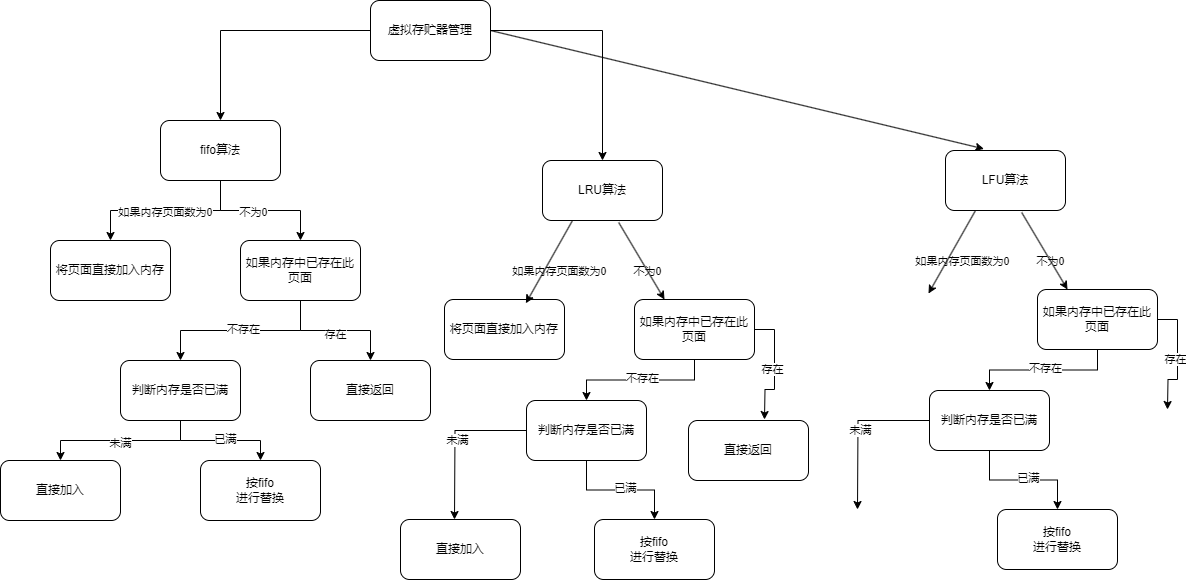

The diagram above was exported from draw.io. Its source (the exported page's mxGraphModel, read from the mxfile embedded in the PNG):
<mxGraphModel dx="2389" dy="818" grid="1" gridSize="10" guides="1" tooltips="1" connect="1" arrows="1" fold="1" page="1" pageScale="1" pageWidth="827" pageHeight="1169" math="0" shadow="0">
  <root>
    <mxCell id="WIyWlLk6GJQsqaUBKTNV-0" />
    <mxCell id="WIyWlLk6GJQsqaUBKTNV-1" parent="WIyWlLk6GJQsqaUBKTNV-0" />
    <mxCell id="u-XJ2W47S2rFPmeIOm3_-2" value="" style="edgeStyle=orthogonalEdgeStyle;rounded=0;orthogonalLoop=1;jettySize=auto;html=1;" edge="1" parent="WIyWlLk6GJQsqaUBKTNV-1" source="u-XJ2W47S2rFPmeIOm3_-0" target="u-XJ2W47S2rFPmeIOm3_-1">
      <mxGeometry relative="1" as="geometry" />
    </mxCell>
    <mxCell id="u-XJ2W47S2rFPmeIOm3_-33" value="" style="edgeStyle=orthogonalEdgeStyle;rounded=0;orthogonalLoop=1;jettySize=auto;html=1;" edge="1" parent="WIyWlLk6GJQsqaUBKTNV-1" source="u-XJ2W47S2rFPmeIOm3_-0" target="u-XJ2W47S2rFPmeIOm3_-32">
      <mxGeometry relative="1" as="geometry" />
    </mxCell>
    <mxCell id="u-XJ2W47S2rFPmeIOm3_-0" value="虚拟存贮器管理" style="rounded=1;whiteSpace=wrap;html=1;" vertex="1" parent="WIyWlLk6GJQsqaUBKTNV-1">
      <mxGeometry x="340" y="80" width="120" height="60" as="geometry" />
    </mxCell>
    <mxCell id="u-XJ2W47S2rFPmeIOm3_-4" value="" style="edgeStyle=orthogonalEdgeStyle;rounded=0;orthogonalLoop=1;jettySize=auto;html=1;" edge="1" parent="WIyWlLk6GJQsqaUBKTNV-1" source="u-XJ2W47S2rFPmeIOm3_-1" target="u-XJ2W47S2rFPmeIOm3_-3">
      <mxGeometry relative="1" as="geometry" />
    </mxCell>
    <mxCell id="u-XJ2W47S2rFPmeIOm3_-8" value="如果内存页面数为0" style="edgeLabel;html=1;align=center;verticalAlign=middle;resizable=0;points=[];" vertex="1" connectable="0" parent="u-XJ2W47S2rFPmeIOm3_-4">
      <mxGeometry x="0.0141" y="1" relative="1" as="geometry">
        <mxPoint as="offset" />
      </mxGeometry>
    </mxCell>
    <mxCell id="u-XJ2W47S2rFPmeIOm3_-10" value="" style="edgeStyle=orthogonalEdgeStyle;rounded=0;orthogonalLoop=1;jettySize=auto;html=1;" edge="1" parent="WIyWlLk6GJQsqaUBKTNV-1" source="u-XJ2W47S2rFPmeIOm3_-1" target="u-XJ2W47S2rFPmeIOm3_-9">
      <mxGeometry relative="1" as="geometry" />
    </mxCell>
    <mxCell id="u-XJ2W47S2rFPmeIOm3_-11" value="不为0" style="edgeLabel;html=1;align=center;verticalAlign=middle;resizable=0;points=[];" vertex="1" connectable="0" parent="u-XJ2W47S2rFPmeIOm3_-10">
      <mxGeometry x="-0.1171" y="-1" relative="1" as="geometry">
        <mxPoint as="offset" />
      </mxGeometry>
    </mxCell>
    <mxCell id="u-XJ2W47S2rFPmeIOm3_-1" value="fifo算法" style="whiteSpace=wrap;html=1;rounded=1;" vertex="1" parent="WIyWlLk6GJQsqaUBKTNV-1">
      <mxGeometry x="130" y="200" width="120" height="60" as="geometry" />
    </mxCell>
    <mxCell id="u-XJ2W47S2rFPmeIOm3_-3" value="将页面直接加入内存" style="whiteSpace=wrap;html=1;rounded=1;" vertex="1" parent="WIyWlLk6GJQsqaUBKTNV-1">
      <mxGeometry x="20" y="320" width="120" height="60" as="geometry" />
    </mxCell>
    <mxCell id="u-XJ2W47S2rFPmeIOm3_-24" value="" style="edgeStyle=orthogonalEdgeStyle;rounded=0;orthogonalLoop=1;jettySize=auto;html=1;" edge="1" parent="WIyWlLk6GJQsqaUBKTNV-1" source="u-XJ2W47S2rFPmeIOm3_-9" target="u-XJ2W47S2rFPmeIOm3_-23">
      <mxGeometry relative="1" as="geometry" />
    </mxCell>
    <mxCell id="u-XJ2W47S2rFPmeIOm3_-25" value="不存在" style="edgeLabel;html=1;align=center;verticalAlign=middle;resizable=0;points=[];" vertex="1" connectable="0" parent="u-XJ2W47S2rFPmeIOm3_-24">
      <mxGeometry x="-0.02" y="-2" relative="1" as="geometry">
        <mxPoint as="offset" />
      </mxGeometry>
    </mxCell>
    <mxCell id="u-XJ2W47S2rFPmeIOm3_-35" value="" style="edgeStyle=orthogonalEdgeStyle;rounded=0;orthogonalLoop=1;jettySize=auto;html=1;" edge="1" parent="WIyWlLk6GJQsqaUBKTNV-1" source="u-XJ2W47S2rFPmeIOm3_-9" target="u-XJ2W47S2rFPmeIOm3_-34">
      <mxGeometry relative="1" as="geometry" />
    </mxCell>
    <mxCell id="u-XJ2W47S2rFPmeIOm3_-36" value="存在" style="edgeLabel;html=1;align=center;verticalAlign=middle;resizable=0;points=[];" vertex="1" connectable="0" parent="u-XJ2W47S2rFPmeIOm3_-35">
      <mxGeometry x="-0.0123" y="-3" relative="1" as="geometry">
        <mxPoint as="offset" />
      </mxGeometry>
    </mxCell>
    <mxCell id="u-XJ2W47S2rFPmeIOm3_-9" value="如果内存中已存在此页面" style="whiteSpace=wrap;html=1;rounded=1;" vertex="1" parent="WIyWlLk6GJQsqaUBKTNV-1">
      <mxGeometry x="210" y="320" width="120" height="60" as="geometry" />
    </mxCell>
    <mxCell id="u-XJ2W47S2rFPmeIOm3_-27" value="" style="edgeStyle=orthogonalEdgeStyle;rounded=0;orthogonalLoop=1;jettySize=auto;html=1;" edge="1" parent="WIyWlLk6GJQsqaUBKTNV-1" source="u-XJ2W47S2rFPmeIOm3_-23" target="u-XJ2W47S2rFPmeIOm3_-26">
      <mxGeometry relative="1" as="geometry" />
    </mxCell>
    <mxCell id="u-XJ2W47S2rFPmeIOm3_-28" value="未满" style="edgeLabel;html=1;align=center;verticalAlign=middle;resizable=0;points=[];" vertex="1" connectable="0" parent="u-XJ2W47S2rFPmeIOm3_-27">
      <mxGeometry x="0.01" y="2" relative="1" as="geometry">
        <mxPoint as="offset" />
      </mxGeometry>
    </mxCell>
    <mxCell id="u-XJ2W47S2rFPmeIOm3_-30" value="" style="edgeStyle=orthogonalEdgeStyle;rounded=0;orthogonalLoop=1;jettySize=auto;html=1;" edge="1" parent="WIyWlLk6GJQsqaUBKTNV-1" source="u-XJ2W47S2rFPmeIOm3_-23" target="u-XJ2W47S2rFPmeIOm3_-29">
      <mxGeometry relative="1" as="geometry" />
    </mxCell>
    <mxCell id="u-XJ2W47S2rFPmeIOm3_-31" value="已满" style="edgeLabel;html=1;align=center;verticalAlign=middle;resizable=0;points=[];" vertex="1" connectable="0" parent="u-XJ2W47S2rFPmeIOm3_-30">
      <mxGeometry x="0.07" y="2" relative="1" as="geometry">
        <mxPoint as="offset" />
      </mxGeometry>
    </mxCell>
    <mxCell id="u-XJ2W47S2rFPmeIOm3_-23" value="判断内存是否已满" style="whiteSpace=wrap;html=1;rounded=1;" vertex="1" parent="WIyWlLk6GJQsqaUBKTNV-1">
      <mxGeometry x="90" y="440" width="120" height="60" as="geometry" />
    </mxCell>
    <mxCell id="u-XJ2W47S2rFPmeIOm3_-26" value="直接加入" style="whiteSpace=wrap;html=1;rounded=1;" vertex="1" parent="WIyWlLk6GJQsqaUBKTNV-1">
      <mxGeometry x="-30" y="540" width="120" height="60" as="geometry" />
    </mxCell>
    <mxCell id="u-XJ2W47S2rFPmeIOm3_-29" value="按fifo&lt;br&gt;进行替换" style="whiteSpace=wrap;html=1;rounded=1;" vertex="1" parent="WIyWlLk6GJQsqaUBKTNV-1">
      <mxGeometry x="170" y="540" width="120" height="60" as="geometry" />
    </mxCell>
    <mxCell id="u-XJ2W47S2rFPmeIOm3_-32" value="LRU算法" style="whiteSpace=wrap;html=1;rounded=1;" vertex="1" parent="WIyWlLk6GJQsqaUBKTNV-1">
      <mxGeometry x="512" y="240" width="120" height="60" as="geometry" />
    </mxCell>
    <mxCell id="u-XJ2W47S2rFPmeIOm3_-34" value="直接返回" style="whiteSpace=wrap;html=1;rounded=1;" vertex="1" parent="WIyWlLk6GJQsqaUBKTNV-1">
      <mxGeometry x="280" y="440" width="120" height="60" as="geometry" />
    </mxCell>
    <mxCell id="u-XJ2W47S2rFPmeIOm3_-37" value="如果内存页面数为0" style="edgeLabel;html=1;align=center;verticalAlign=middle;resizable=0;points=[];" vertex="1" connectable="0" parent="WIyWlLk6GJQsqaUBKTNV-1">
      <mxGeometry x="528" y="350" as="geometry" />
    </mxCell>
    <mxCell id="u-XJ2W47S2rFPmeIOm3_-38" value="不为0" style="edgeLabel;html=1;align=center;verticalAlign=middle;resizable=0;points=[];" vertex="1" connectable="0" parent="WIyWlLk6GJQsqaUBKTNV-1">
      <mxGeometry x="616" y="350" as="geometry" />
    </mxCell>
    <mxCell id="u-XJ2W47S2rFPmeIOm3_-39" value="将页面直接加入内存" style="whiteSpace=wrap;html=1;rounded=1;" vertex="1" parent="WIyWlLk6GJQsqaUBKTNV-1">
      <mxGeometry x="414" y="379" width="120" height="60" as="geometry" />
    </mxCell>
    <mxCell id="u-XJ2W47S2rFPmeIOm3_-40" value="" style="edgeStyle=orthogonalEdgeStyle;rounded=0;orthogonalLoop=1;jettySize=auto;html=1;" edge="1" parent="WIyWlLk6GJQsqaUBKTNV-1" source="u-XJ2W47S2rFPmeIOm3_-44" target="u-XJ2W47S2rFPmeIOm3_-49">
      <mxGeometry relative="1" as="geometry" />
    </mxCell>
    <mxCell id="u-XJ2W47S2rFPmeIOm3_-41" value="不存在" style="edgeLabel;html=1;align=center;verticalAlign=middle;resizable=0;points=[];" vertex="1" connectable="0" parent="u-XJ2W47S2rFPmeIOm3_-40">
      <mxGeometry x="-0.02" y="-2" relative="1" as="geometry">
        <mxPoint as="offset" />
      </mxGeometry>
    </mxCell>
    <mxCell id="u-XJ2W47S2rFPmeIOm3_-42" value="" style="edgeStyle=orthogonalEdgeStyle;rounded=0;orthogonalLoop=1;jettySize=auto;html=1;" edge="1" parent="WIyWlLk6GJQsqaUBKTNV-1" source="u-XJ2W47S2rFPmeIOm3_-44">
      <mxGeometry relative="1" as="geometry">
        <mxPoint x="734" y="499" as="targetPoint" />
      </mxGeometry>
    </mxCell>
    <mxCell id="u-XJ2W47S2rFPmeIOm3_-43" value="存在" style="edgeLabel;html=1;align=center;verticalAlign=middle;resizable=0;points=[];" vertex="1" connectable="0" parent="u-XJ2W47S2rFPmeIOm3_-42">
      <mxGeometry x="-0.0123" y="-3" relative="1" as="geometry">
        <mxPoint as="offset" />
      </mxGeometry>
    </mxCell>
    <mxCell id="u-XJ2W47S2rFPmeIOm3_-44" value="如果内存中已存在此页面" style="whiteSpace=wrap;html=1;rounded=1;" vertex="1" parent="WIyWlLk6GJQsqaUBKTNV-1">
      <mxGeometry x="604" y="379" width="120" height="60" as="geometry" />
    </mxCell>
    <mxCell id="u-XJ2W47S2rFPmeIOm3_-45" value="" style="edgeStyle=orthogonalEdgeStyle;rounded=0;orthogonalLoop=1;jettySize=auto;html=1;" edge="1" parent="WIyWlLk6GJQsqaUBKTNV-1" source="u-XJ2W47S2rFPmeIOm3_-49">
      <mxGeometry relative="1" as="geometry">
        <mxPoint x="424" y="599" as="targetPoint" />
      </mxGeometry>
    </mxCell>
    <mxCell id="u-XJ2W47S2rFPmeIOm3_-46" value="未满" style="edgeLabel;html=1;align=center;verticalAlign=middle;resizable=0;points=[];" vertex="1" connectable="0" parent="u-XJ2W47S2rFPmeIOm3_-45">
      <mxGeometry x="0.01" y="2" relative="1" as="geometry">
        <mxPoint as="offset" />
      </mxGeometry>
    </mxCell>
    <mxCell id="u-XJ2W47S2rFPmeIOm3_-47" value="" style="edgeStyle=orthogonalEdgeStyle;rounded=0;orthogonalLoop=1;jettySize=auto;html=1;" edge="1" parent="WIyWlLk6GJQsqaUBKTNV-1" source="u-XJ2W47S2rFPmeIOm3_-49" target="u-XJ2W47S2rFPmeIOm3_-51">
      <mxGeometry relative="1" as="geometry" />
    </mxCell>
    <mxCell id="u-XJ2W47S2rFPmeIOm3_-48" value="已满" style="edgeLabel;html=1;align=center;verticalAlign=middle;resizable=0;points=[];" vertex="1" connectable="0" parent="u-XJ2W47S2rFPmeIOm3_-47">
      <mxGeometry x="0.07" y="2" relative="1" as="geometry">
        <mxPoint as="offset" />
      </mxGeometry>
    </mxCell>
    <mxCell id="u-XJ2W47S2rFPmeIOm3_-49" value="判断内存是否已满" style="whiteSpace=wrap;html=1;rounded=1;" vertex="1" parent="WIyWlLk6GJQsqaUBKTNV-1">
      <mxGeometry x="496" y="480" width="120" height="60" as="geometry" />
    </mxCell>
    <mxCell id="u-XJ2W47S2rFPmeIOm3_-50" value="直接加入" style="whiteSpace=wrap;html=1;rounded=1;" vertex="1" parent="WIyWlLk6GJQsqaUBKTNV-1">
      <mxGeometry x="370" y="599" width="120" height="60" as="geometry" />
    </mxCell>
    <mxCell id="u-XJ2W47S2rFPmeIOm3_-51" value="按fifo&lt;br&gt;进行替换" style="whiteSpace=wrap;html=1;rounded=1;" vertex="1" parent="WIyWlLk6GJQsqaUBKTNV-1">
      <mxGeometry x="564" y="599" width="120" height="60" as="geometry" />
    </mxCell>
    <mxCell id="u-XJ2W47S2rFPmeIOm3_-52" value="直接返回" style="whiteSpace=wrap;html=1;rounded=1;" vertex="1" parent="WIyWlLk6GJQsqaUBKTNV-1">
      <mxGeometry x="658" y="500" width="120" height="60" as="geometry" />
    </mxCell>
    <mxCell id="u-XJ2W47S2rFPmeIOm3_-53" value="" style="endArrow=classic;html=1;rounded=0;exitX=0.25;exitY=1;exitDx=0;exitDy=0;entryX=0.678;entryY=0.063;entryDx=0;entryDy=0;entryPerimeter=0;" edge="1" parent="WIyWlLk6GJQsqaUBKTNV-1" source="u-XJ2W47S2rFPmeIOm3_-32" target="u-XJ2W47S2rFPmeIOm3_-39">
      <mxGeometry width="50" height="50" relative="1" as="geometry">
        <mxPoint x="324" y="440" as="sourcePoint" />
        <mxPoint x="374" y="390" as="targetPoint" />
      </mxGeometry>
    </mxCell>
    <mxCell id="u-XJ2W47S2rFPmeIOm3_-54" value="" style="endArrow=classic;html=1;rounded=0;exitX=0.635;exitY=1.033;exitDx=0;exitDy=0;exitPerimeter=0;entryX=0.25;entryY=0;entryDx=0;entryDy=0;" edge="1" parent="WIyWlLk6GJQsqaUBKTNV-1" source="u-XJ2W47S2rFPmeIOm3_-32" target="u-XJ2W47S2rFPmeIOm3_-44">
      <mxGeometry width="50" height="50" relative="1" as="geometry">
        <mxPoint x="324" y="440" as="sourcePoint" />
        <mxPoint x="374" y="390" as="targetPoint" />
      </mxGeometry>
    </mxCell>
    <mxCell id="u-XJ2W47S2rFPmeIOm3_-57" value="LFU算法" style="whiteSpace=wrap;html=1;rounded=1;" vertex="1" parent="WIyWlLk6GJQsqaUBKTNV-1">
      <mxGeometry x="915" y="230" width="120" height="60" as="geometry" />
    </mxCell>
    <mxCell id="u-XJ2W47S2rFPmeIOm3_-58" value="如果内存页面数为0" style="edgeLabel;html=1;align=center;verticalAlign=middle;resizable=0;points=[];" vertex="1" connectable="0" parent="WIyWlLk6GJQsqaUBKTNV-1">
      <mxGeometry x="931" y="340" as="geometry" />
    </mxCell>
    <mxCell id="u-XJ2W47S2rFPmeIOm3_-59" value="不为0" style="edgeLabel;html=1;align=center;verticalAlign=middle;resizable=0;points=[];" vertex="1" connectable="0" parent="WIyWlLk6GJQsqaUBKTNV-1">
      <mxGeometry x="1019" y="340" as="geometry" />
    </mxCell>
    <mxCell id="u-XJ2W47S2rFPmeIOm3_-60" value="" style="edgeStyle=orthogonalEdgeStyle;rounded=0;orthogonalLoop=1;jettySize=auto;html=1;" edge="1" parent="WIyWlLk6GJQsqaUBKTNV-1" source="u-XJ2W47S2rFPmeIOm3_-64" target="u-XJ2W47S2rFPmeIOm3_-69">
      <mxGeometry relative="1" as="geometry" />
    </mxCell>
    <mxCell id="u-XJ2W47S2rFPmeIOm3_-61" value="不存在" style="edgeLabel;html=1;align=center;verticalAlign=middle;resizable=0;points=[];" vertex="1" connectable="0" parent="u-XJ2W47S2rFPmeIOm3_-60">
      <mxGeometry x="-0.02" y="-2" relative="1" as="geometry">
        <mxPoint as="offset" />
      </mxGeometry>
    </mxCell>
    <mxCell id="u-XJ2W47S2rFPmeIOm3_-62" value="" style="edgeStyle=orthogonalEdgeStyle;rounded=0;orthogonalLoop=1;jettySize=auto;html=1;" edge="1" parent="WIyWlLk6GJQsqaUBKTNV-1" source="u-XJ2W47S2rFPmeIOm3_-64">
      <mxGeometry relative="1" as="geometry">
        <mxPoint x="1137" y="489" as="targetPoint" />
      </mxGeometry>
    </mxCell>
    <mxCell id="u-XJ2W47S2rFPmeIOm3_-63" value="存在" style="edgeLabel;html=1;align=center;verticalAlign=middle;resizable=0;points=[];" vertex="1" connectable="0" parent="u-XJ2W47S2rFPmeIOm3_-62">
      <mxGeometry x="-0.0123" y="-3" relative="1" as="geometry">
        <mxPoint as="offset" />
      </mxGeometry>
    </mxCell>
    <mxCell id="u-XJ2W47S2rFPmeIOm3_-64" value="如果内存中已存在此页面" style="whiteSpace=wrap;html=1;rounded=1;" vertex="1" parent="WIyWlLk6GJQsqaUBKTNV-1">
      <mxGeometry x="1007" y="369" width="120" height="60" as="geometry" />
    </mxCell>
    <mxCell id="u-XJ2W47S2rFPmeIOm3_-65" value="" style="edgeStyle=orthogonalEdgeStyle;rounded=0;orthogonalLoop=1;jettySize=auto;html=1;" edge="1" parent="WIyWlLk6GJQsqaUBKTNV-1" source="u-XJ2W47S2rFPmeIOm3_-69">
      <mxGeometry relative="1" as="geometry">
        <mxPoint x="827" y="589" as="targetPoint" />
      </mxGeometry>
    </mxCell>
    <mxCell id="u-XJ2W47S2rFPmeIOm3_-66" value="未满" style="edgeLabel;html=1;align=center;verticalAlign=middle;resizable=0;points=[];" vertex="1" connectable="0" parent="u-XJ2W47S2rFPmeIOm3_-65">
      <mxGeometry x="0.01" y="2" relative="1" as="geometry">
        <mxPoint as="offset" />
      </mxGeometry>
    </mxCell>
    <mxCell id="u-XJ2W47S2rFPmeIOm3_-67" value="" style="edgeStyle=orthogonalEdgeStyle;rounded=0;orthogonalLoop=1;jettySize=auto;html=1;" edge="1" parent="WIyWlLk6GJQsqaUBKTNV-1" source="u-XJ2W47S2rFPmeIOm3_-69" target="u-XJ2W47S2rFPmeIOm3_-70">
      <mxGeometry relative="1" as="geometry" />
    </mxCell>
    <mxCell id="u-XJ2W47S2rFPmeIOm3_-68" value="已满" style="edgeLabel;html=1;align=center;verticalAlign=middle;resizable=0;points=[];" vertex="1" connectable="0" parent="u-XJ2W47S2rFPmeIOm3_-67">
      <mxGeometry x="0.07" y="2" relative="1" as="geometry">
        <mxPoint as="offset" />
      </mxGeometry>
    </mxCell>
    <mxCell id="u-XJ2W47S2rFPmeIOm3_-69" value="判断内存是否已满" style="whiteSpace=wrap;html=1;rounded=1;" vertex="1" parent="WIyWlLk6GJQsqaUBKTNV-1">
      <mxGeometry x="899" y="470" width="120" height="60" as="geometry" />
    </mxCell>
    <mxCell id="u-XJ2W47S2rFPmeIOm3_-70" value="按fifo&lt;br&gt;进行替换" style="whiteSpace=wrap;html=1;rounded=1;" vertex="1" parent="WIyWlLk6GJQsqaUBKTNV-1">
      <mxGeometry x="967" y="589" width="120" height="60" as="geometry" />
    </mxCell>
    <mxCell id="u-XJ2W47S2rFPmeIOm3_-71" value="" style="endArrow=classic;html=1;rounded=0;exitX=0.25;exitY=1;exitDx=0;exitDy=0;entryX=0.678;entryY=0.063;entryDx=0;entryDy=0;entryPerimeter=0;" edge="1" parent="WIyWlLk6GJQsqaUBKTNV-1" source="u-XJ2W47S2rFPmeIOm3_-57">
      <mxGeometry width="50" height="50" relative="1" as="geometry">
        <mxPoint x="727" y="430" as="sourcePoint" />
        <mxPoint x="898" y="373" as="targetPoint" />
      </mxGeometry>
    </mxCell>
    <mxCell id="u-XJ2W47S2rFPmeIOm3_-72" value="" style="endArrow=classic;html=1;rounded=0;exitX=0.635;exitY=1.033;exitDx=0;exitDy=0;exitPerimeter=0;entryX=0.25;entryY=0;entryDx=0;entryDy=0;" edge="1" parent="WIyWlLk6GJQsqaUBKTNV-1" source="u-XJ2W47S2rFPmeIOm3_-57" target="u-XJ2W47S2rFPmeIOm3_-64">
      <mxGeometry width="50" height="50" relative="1" as="geometry">
        <mxPoint x="727" y="430" as="sourcePoint" />
        <mxPoint x="777" y="380" as="targetPoint" />
      </mxGeometry>
    </mxCell>
    <mxCell id="u-XJ2W47S2rFPmeIOm3_-73" value="" style="endArrow=classic;html=1;rounded=0;exitX=1;exitY=0.5;exitDx=0;exitDy=0;entryX=0.32;entryY=-0.027;entryDx=0;entryDy=0;entryPerimeter=0;" edge="1" parent="WIyWlLk6GJQsqaUBKTNV-1" source="u-XJ2W47S2rFPmeIOm3_-0" target="u-XJ2W47S2rFPmeIOm3_-57">
      <mxGeometry width="50" height="50" relative="1" as="geometry">
        <mxPoint x="390" y="440" as="sourcePoint" />
        <mxPoint x="440" y="390" as="targetPoint" />
      </mxGeometry>
    </mxCell>
  </root>
</mxGraphModel>